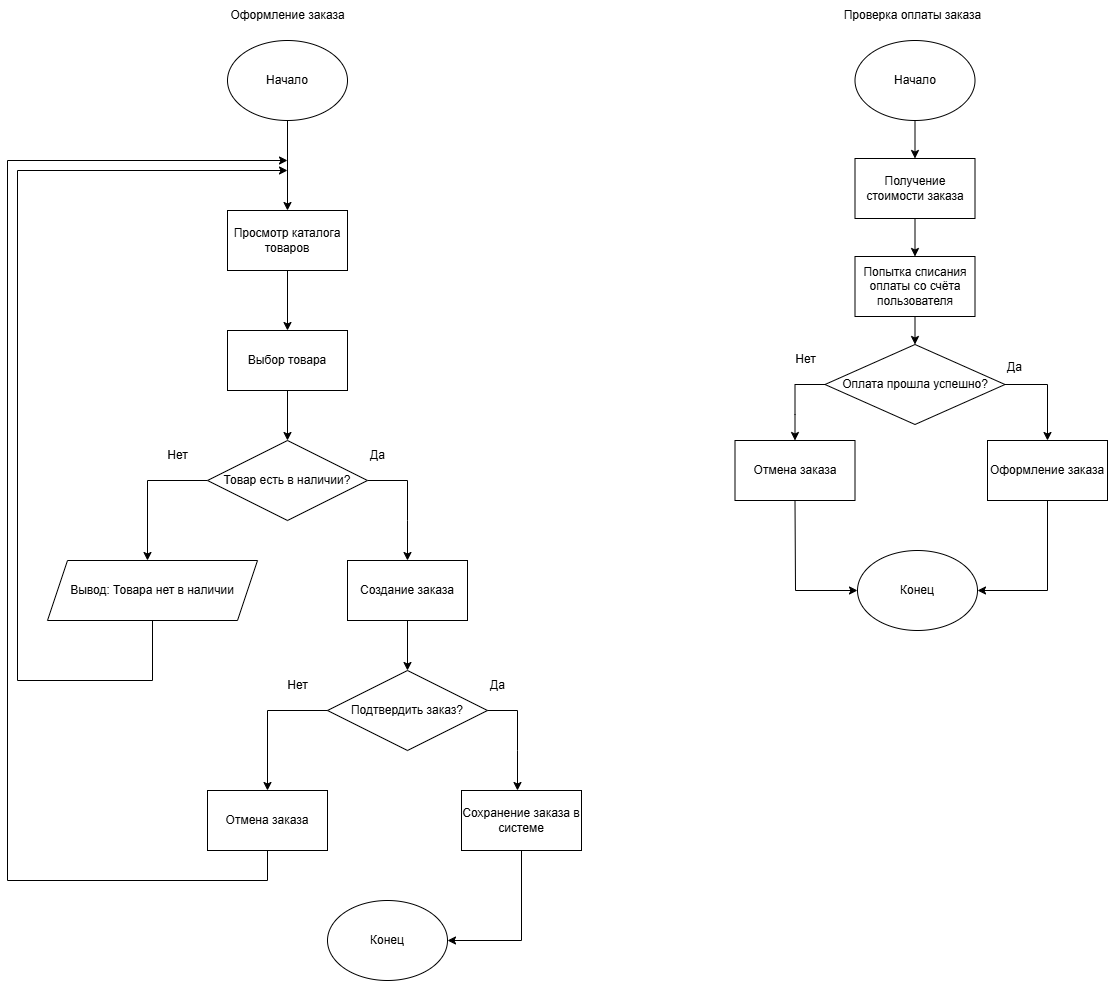

The diagram above was exported from draw.io. Its source (the exported page's mxGraphModel, read from the mxfile embedded in the PNG):
<mxGraphModel dx="2864" dy="2290" grid="1" gridSize="10" guides="1" tooltips="1" connect="1" arrows="1" fold="1" page="1" pageScale="1" pageWidth="827" pageHeight="1169" math="0" shadow="0">
  <root>
    <mxCell id="0" />
    <mxCell id="1" parent="0" />
    <mxCell id="L2koRpeHxp7NpBZLNOlS-1" value="Начало" style="ellipse;whiteSpace=wrap;html=1;" parent="1" vertex="1">
      <mxGeometry x="60" width="120" height="80" as="geometry" />
    </mxCell>
    <mxCell id="L2koRpeHxp7NpBZLNOlS-4" value="Оформление заказа" style="text;html=1;align=center;verticalAlign=middle;resizable=0;points=[];autosize=1;strokeColor=none;fillColor=none;" parent="1" vertex="1">
      <mxGeometry x="50" y="-40" width="140" height="30" as="geometry" />
    </mxCell>
    <mxCell id="L2koRpeHxp7NpBZLNOlS-16" value="" style="endArrow=classic;html=1;rounded=0;exitX=0.5;exitY=1;exitDx=0;exitDy=0;entryX=0.5;entryY=0;entryDx=0;entryDy=0;" parent="1" source="GiouKdSoRaC8lqaHD9na-16" target="L2koRpeHxp7NpBZLNOlS-17" edge="1">
      <mxGeometry width="50" height="50" relative="1" as="geometry">
        <mxPoint x="115" y="350" as="sourcePoint" />
        <mxPoint x="115.68" y="407.96000000000004" as="targetPoint" />
      </mxGeometry>
    </mxCell>
    <mxCell id="L2koRpeHxp7NpBZLNOlS-18" value="" style="endArrow=classic;html=1;rounded=0;exitX=1;exitY=0.5;exitDx=0;exitDy=0;entryX=0.5;entryY=0;entryDx=0;entryDy=0;" parent="1" source="L2koRpeHxp7NpBZLNOlS-17" target="GiouKdSoRaC8lqaHD9na-18" edge="1">
      <mxGeometry width="50" height="50" relative="1" as="geometry">
        <mxPoint x="180" y="500" as="sourcePoint" />
        <mxPoint x="230" y="520" as="targetPoint" />
        <Array as="points">
          <mxPoint x="240" y="440" />
          <mxPoint x="240" y="480" />
        </Array>
      </mxGeometry>
    </mxCell>
    <mxCell id="L2koRpeHxp7NpBZLNOlS-20" value="Да" style="text;html=1;align=center;verticalAlign=middle;resizable=0;points=[];autosize=1;strokeColor=none;fillColor=none;" parent="1" vertex="1">
      <mxGeometry x="190" y="400" width="40" height="30" as="geometry" />
    </mxCell>
    <mxCell id="L2koRpeHxp7NpBZLNOlS-21" value="Нет" style="text;html=1;align=center;verticalAlign=middle;resizable=0;points=[];autosize=1;strokeColor=none;fillColor=none;" parent="1" vertex="1">
      <mxGeometry x="-10" y="400" width="40" height="30" as="geometry" />
    </mxCell>
    <mxCell id="L2koRpeHxp7NpBZLNOlS-30" value="Конец" style="ellipse;whiteSpace=wrap;html=1;" parent="1" vertex="1">
      <mxGeometry x="160" y="860" width="120" height="80" as="geometry" />
    </mxCell>
    <mxCell id="L2koRpeHxp7NpBZLNOlS-31" value="" style="endArrow=classic;html=1;rounded=0;exitX=0.5;exitY=1;exitDx=0;exitDy=0;entryX=1;entryY=0.5;entryDx=0;entryDy=0;" parent="1" source="GiouKdSoRaC8lqaHD9na-30" target="L2koRpeHxp7NpBZLNOlS-30" edge="1">
      <mxGeometry width="50" height="50" relative="1" as="geometry">
        <mxPoint x="370" y="839" as="sourcePoint" />
        <mxPoint x="170.00000000000546" y="700" as="targetPoint" />
        <Array as="points">
          <mxPoint x="354" y="900" />
        </Array>
      </mxGeometry>
    </mxCell>
    <mxCell id="L2koRpeHxp7NpBZLNOlS-32" value="" style="endArrow=classic;html=1;rounded=0;exitX=0;exitY=0.5;exitDx=0;exitDy=0;" parent="1" source="L2koRpeHxp7NpBZLNOlS-17" edge="1">
      <mxGeometry width="50" height="50" relative="1" as="geometry">
        <mxPoint x="20" y="620" as="sourcePoint" />
        <mxPoint x="-20" y="520" as="targetPoint" />
        <Array as="points">
          <mxPoint x="-20" y="440" />
        </Array>
      </mxGeometry>
    </mxCell>
    <mxCell id="L2koRpeHxp7NpBZLNOlS-36" value="Проверка оплаты заказа" style="text;html=1;align=center;verticalAlign=middle;resizable=0;points=[];autosize=1;strokeColor=none;fillColor=none;" parent="1" vertex="1">
      <mxGeometry x="665" y="-40" width="160" height="30" as="geometry" />
    </mxCell>
    <mxCell id="GiouKdSoRaC8lqaHD9na-13" value="" style="endArrow=classic;html=1;rounded=0;exitX=0.5;exitY=1;exitDx=0;exitDy=0;entryX=0.5;entryY=0;entryDx=0;entryDy=0;" parent="1" source="L2koRpeHxp7NpBZLNOlS-1" target="GiouKdSoRaC8lqaHD9na-14" edge="1">
      <mxGeometry width="50" height="50" relative="1" as="geometry">
        <mxPoint x="170" y="260" as="sourcePoint" />
        <mxPoint x="120" y="200" as="targetPoint" />
      </mxGeometry>
    </mxCell>
    <mxCell id="GiouKdSoRaC8lqaHD9na-14" value="Просмотр каталога товаров" style="rounded=0;whiteSpace=wrap;html=1;" parent="1" vertex="1">
      <mxGeometry x="60" y="170" width="120" height="60" as="geometry" />
    </mxCell>
    <mxCell id="GiouKdSoRaC8lqaHD9na-15" value="" style="endArrow=classic;html=1;rounded=0;exitX=0.5;exitY=1;exitDx=0;exitDy=0;" parent="1" source="GiouKdSoRaC8lqaHD9na-14" target="GiouKdSoRaC8lqaHD9na-16" edge="1">
      <mxGeometry width="50" height="50" relative="1" as="geometry">
        <mxPoint x="40" y="420" as="sourcePoint" />
        <mxPoint x="120" y="280" as="targetPoint" />
      </mxGeometry>
    </mxCell>
    <mxCell id="GiouKdSoRaC8lqaHD9na-16" value="Выбор товара" style="rounded=0;whiteSpace=wrap;html=1;" parent="1" vertex="1">
      <mxGeometry x="60" y="290" width="120" height="60" as="geometry" />
    </mxCell>
    <mxCell id="GiouKdSoRaC8lqaHD9na-17" value="Вывод: Товара нет в наличии" style="shape=parallelogram;perimeter=parallelogramPerimeter;whiteSpace=wrap;html=1;fixedSize=1;" parent="1" vertex="1">
      <mxGeometry x="-120" y="520" width="210" height="60" as="geometry" />
    </mxCell>
    <mxCell id="GiouKdSoRaC8lqaHD9na-18" value="Создание заказа" style="rounded=0;whiteSpace=wrap;html=1;" parent="1" vertex="1">
      <mxGeometry x="180" y="520" width="120" height="60" as="geometry" />
    </mxCell>
    <mxCell id="GiouKdSoRaC8lqaHD9na-19" style="edgeStyle=orthogonalEdgeStyle;rounded=0;orthogonalLoop=1;jettySize=auto;html=1;exitX=0.5;exitY=1;exitDx=0;exitDy=0;" parent="1" source="GiouKdSoRaC8lqaHD9na-17" target="GiouKdSoRaC8lqaHD9na-17" edge="1">
      <mxGeometry relative="1" as="geometry" />
    </mxCell>
    <mxCell id="GiouKdSoRaC8lqaHD9na-20" value="" style="endArrow=classic;html=1;rounded=0;exitX=0.5;exitY=1;exitDx=0;exitDy=0;entryX=0.5;entryY=0;entryDx=0;entryDy=0;" parent="1" target="GiouKdSoRaC8lqaHD9na-21" edge="1">
      <mxGeometry width="50" height="50" relative="1" as="geometry">
        <mxPoint x="240" y="580" as="sourcePoint" />
        <mxPoint x="235.68" y="637.96" as="targetPoint" />
      </mxGeometry>
    </mxCell>
    <mxCell id="GiouKdSoRaC8lqaHD9na-21" value="Подтвердить заказ?" style="rhombus;whiteSpace=wrap;html=1;" parent="1" vertex="1">
      <mxGeometry x="160" y="630" width="160" height="80" as="geometry" />
    </mxCell>
    <mxCell id="GiouKdSoRaC8lqaHD9na-22" value="" style="endArrow=classic;html=1;rounded=0;exitX=1;exitY=0.5;exitDx=0;exitDy=0;" parent="1" source="GiouKdSoRaC8lqaHD9na-21" edge="1">
      <mxGeometry width="50" height="50" relative="1" as="geometry">
        <mxPoint x="300" y="730" as="sourcePoint" />
        <mxPoint x="350" y="750" as="targetPoint" />
        <Array as="points">
          <mxPoint x="350" y="670" />
          <mxPoint x="350" y="710" />
        </Array>
      </mxGeometry>
    </mxCell>
    <mxCell id="GiouKdSoRaC8lqaHD9na-23" value="Да" style="text;html=1;align=center;verticalAlign=middle;resizable=0;points=[];autosize=1;strokeColor=none;fillColor=none;" parent="1" vertex="1">
      <mxGeometry x="310" y="630" width="40" height="30" as="geometry" />
    </mxCell>
    <mxCell id="GiouKdSoRaC8lqaHD9na-24" value="Нет" style="text;html=1;align=center;verticalAlign=middle;resizable=0;points=[];autosize=1;strokeColor=none;fillColor=none;" parent="1" vertex="1">
      <mxGeometry x="110" y="630" width="40" height="30" as="geometry" />
    </mxCell>
    <mxCell id="GiouKdSoRaC8lqaHD9na-25" value="" style="endArrow=classic;html=1;rounded=0;exitX=0;exitY=0.5;exitDx=0;exitDy=0;" parent="1" source="GiouKdSoRaC8lqaHD9na-21" edge="1">
      <mxGeometry width="50" height="50" relative="1" as="geometry">
        <mxPoint x="140" y="850" as="sourcePoint" />
        <mxPoint x="100" y="750" as="targetPoint" />
        <Array as="points">
          <mxPoint x="100" y="670" />
        </Array>
      </mxGeometry>
    </mxCell>
    <mxCell id="GiouKdSoRaC8lqaHD9na-26" value="" style="endArrow=classic;html=1;rounded=0;exitX=0.5;exitY=1;exitDx=0;exitDy=0;" parent="1" source="GiouKdSoRaC8lqaHD9na-17" edge="1">
      <mxGeometry width="50" height="50" relative="1" as="geometry">
        <mxPoint x="-129.99565217391302" y="664.3478260869565" as="sourcePoint" />
        <mxPoint x="120" y="130" as="targetPoint" />
        <Array as="points">
          <mxPoint x="-15" y="640" />
          <mxPoint x="-150" y="640" />
          <mxPoint x="-150" y="130" />
        </Array>
      </mxGeometry>
    </mxCell>
    <mxCell id="GiouKdSoRaC8lqaHD9na-27" value="" style="endArrow=classic;html=1;rounded=0;" parent="1" target="L2koRpeHxp7NpBZLNOlS-17" edge="1">
      <mxGeometry width="50" height="50" relative="1" as="geometry">
        <mxPoint x="130" y="470" as="sourcePoint" />
        <mxPoint x="180" y="420" as="targetPoint" />
      </mxGeometry>
    </mxCell>
    <mxCell id="L2koRpeHxp7NpBZLNOlS-17" value="Товар есть в наличии?" style="rhombus;whiteSpace=wrap;html=1;" parent="1" vertex="1">
      <mxGeometry x="40" y="400" width="160" height="80" as="geometry" />
    </mxCell>
    <mxCell id="GiouKdSoRaC8lqaHD9na-28" value="Отмена заказа" style="rounded=0;whiteSpace=wrap;html=1;" parent="1" vertex="1">
      <mxGeometry x="40" y="750" width="120" height="60" as="geometry" />
    </mxCell>
    <mxCell id="GiouKdSoRaC8lqaHD9na-29" value="" style="endArrow=classic;html=1;rounded=0;exitX=0.5;exitY=1;exitDx=0;exitDy=0;" parent="1" source="GiouKdSoRaC8lqaHD9na-28" edge="1">
      <mxGeometry width="50" height="50" relative="1" as="geometry">
        <mxPoint x="75" y="944" as="sourcePoint" />
        <mxPoint x="120" y="120" as="targetPoint" />
        <Array as="points">
          <mxPoint x="100" y="840" />
          <mxPoint x="-160" y="840" />
          <mxPoint x="-160" y="120" />
        </Array>
      </mxGeometry>
    </mxCell>
    <mxCell id="GiouKdSoRaC8lqaHD9na-30" value="Сохранение заказа в системе" style="rounded=0;whiteSpace=wrap;html=1;" parent="1" vertex="1">
      <mxGeometry x="294" y="750" width="120" height="60" as="geometry" />
    </mxCell>
    <mxCell id="GiouKdSoRaC8lqaHD9na-35" value="Начало" style="ellipse;whiteSpace=wrap;html=1;" parent="1" vertex="1">
      <mxGeometry x="687.5" width="120" height="80" as="geometry" />
    </mxCell>
    <mxCell id="GiouKdSoRaC8lqaHD9na-36" value="" style="endArrow=classic;html=1;rounded=0;exitX=0.5;exitY=1;exitDx=0;exitDy=0;" parent="1" source="GiouKdSoRaC8lqaHD9na-35" target="GiouKdSoRaC8lqaHD9na-37" edge="1">
      <mxGeometry width="50" height="50" relative="1" as="geometry">
        <mxPoint x="767.5" y="220" as="sourcePoint" />
        <mxPoint x="747.5" y="140" as="targetPoint" />
      </mxGeometry>
    </mxCell>
    <mxCell id="GiouKdSoRaC8lqaHD9na-37" value="Получение стоимости заказа" style="rounded=0;whiteSpace=wrap;html=1;" parent="1" vertex="1">
      <mxGeometry x="687.5" y="118" width="120" height="60" as="geometry" />
    </mxCell>
    <mxCell id="GiouKdSoRaC8lqaHD9na-38" value="" style="endArrow=classic;html=1;rounded=0;exitX=0.5;exitY=1;exitDx=0;exitDy=0;" parent="1" source="GiouKdSoRaC8lqaHD9na-37" target="GiouKdSoRaC8lqaHD9na-39" edge="1">
      <mxGeometry width="50" height="50" relative="1" as="geometry">
        <mxPoint x="778.5" y="290" as="sourcePoint" />
        <mxPoint x="747.5" y="230" as="targetPoint" />
      </mxGeometry>
    </mxCell>
    <mxCell id="GiouKdSoRaC8lqaHD9na-39" value="Попытка списания оплаты со счёта пользователя" style="rounded=0;whiteSpace=wrap;html=1;" parent="1" vertex="1">
      <mxGeometry x="687.5" y="216" width="120" height="60" as="geometry" />
    </mxCell>
    <mxCell id="GiouKdSoRaC8lqaHD9na-41" value="" style="endArrow=classic;html=1;rounded=0;exitX=0.5;exitY=1;exitDx=0;exitDy=0;" parent="1" edge="1">
      <mxGeometry width="50" height="50" relative="1" as="geometry">
        <mxPoint x="747.5" y="276" as="sourcePoint" />
        <mxPoint x="747.5" y="304" as="targetPoint" />
      </mxGeometry>
    </mxCell>
    <mxCell id="GiouKdSoRaC8lqaHD9na-42" value="Оплата прошла успешно?" style="rhombus;whiteSpace=wrap;html=1;" parent="1" vertex="1">
      <mxGeometry x="657.5" y="304" width="180" height="80" as="geometry" />
    </mxCell>
    <mxCell id="GiouKdSoRaC8lqaHD9na-43" value="" style="endArrow=classic;html=1;rounded=0;exitX=1;exitY=0.5;exitDx=0;exitDy=0;" parent="1" source="GiouKdSoRaC8lqaHD9na-42" edge="1">
      <mxGeometry width="50" height="50" relative="1" as="geometry">
        <mxPoint x="817.5" y="394" as="sourcePoint" />
        <mxPoint x="880" y="400" as="targetPoint" />
        <Array as="points">
          <mxPoint x="880" y="344" />
        </Array>
      </mxGeometry>
    </mxCell>
    <mxCell id="GiouKdSoRaC8lqaHD9na-44" value="" style="endArrow=classic;html=1;rounded=0;exitX=0;exitY=0.5;exitDx=0;exitDy=0;entryX=0.5;entryY=0;entryDx=0;entryDy=0;" parent="1" source="GiouKdSoRaC8lqaHD9na-42" target="GiouKdSoRaC8lqaHD9na-47" edge="1">
      <mxGeometry width="50" height="50" relative="1" as="geometry">
        <mxPoint x="457.5" y="434" as="sourcePoint" />
        <mxPoint x="627.5" y="414" as="targetPoint" />
        <Array as="points">
          <mxPoint x="627.5" y="344" />
          <mxPoint x="627.5" y="374" />
        </Array>
      </mxGeometry>
    </mxCell>
    <mxCell id="GiouKdSoRaC8lqaHD9na-45" value="Да" style="text;html=1;align=center;verticalAlign=middle;resizable=0;points=[];autosize=1;strokeColor=none;fillColor=none;" parent="1" vertex="1">
      <mxGeometry x="827" y="312" width="40" height="30" as="geometry" />
    </mxCell>
    <mxCell id="GiouKdSoRaC8lqaHD9na-46" value="Нет" style="text;html=1;align=center;verticalAlign=middle;resizable=0;points=[];autosize=1;strokeColor=none;fillColor=none;" parent="1" vertex="1">
      <mxGeometry x="617.5" y="304" width="40" height="30" as="geometry" />
    </mxCell>
    <mxCell id="GiouKdSoRaC8lqaHD9na-47" value="Отмена заказа" style="rounded=0;whiteSpace=wrap;html=1;" parent="1" vertex="1">
      <mxGeometry x="567.5" y="400" width="120" height="60" as="geometry" />
    </mxCell>
    <mxCell id="GiouKdSoRaC8lqaHD9na-50" value="Оформление заказа" style="rounded=0;whiteSpace=wrap;html=1;" parent="1" vertex="1">
      <mxGeometry x="820" y="400" width="120" height="60" as="geometry" />
    </mxCell>
    <mxCell id="GiouKdSoRaC8lqaHD9na-51" value="" style="endArrow=classic;html=1;rounded=0;exitX=0.5;exitY=1;exitDx=0;exitDy=0;" parent="1" source="GiouKdSoRaC8lqaHD9na-47" edge="1">
      <mxGeometry width="50" height="50" relative="1" as="geometry">
        <mxPoint x="550" y="600" as="sourcePoint" />
        <mxPoint x="690" y="550" as="targetPoint" />
        <Array as="points">
          <mxPoint x="628" y="550" />
        </Array>
      </mxGeometry>
    </mxCell>
    <mxCell id="GiouKdSoRaC8lqaHD9na-52" value="" style="endArrow=classic;html=1;rounded=0;entryX=1;entryY=0.5;entryDx=0;entryDy=0;" parent="1" target="GiouKdSoRaC8lqaHD9na-53" edge="1">
      <mxGeometry width="50" height="50" relative="1" as="geometry">
        <mxPoint x="880" y="460" as="sourcePoint" />
        <mxPoint x="820" y="550" as="targetPoint" />
        <Array as="points">
          <mxPoint x="880" y="550" />
        </Array>
      </mxGeometry>
    </mxCell>
    <mxCell id="GiouKdSoRaC8lqaHD9na-53" value="Конец" style="ellipse;whiteSpace=wrap;html=1;" parent="1" vertex="1">
      <mxGeometry x="690" y="510" width="120" height="80" as="geometry" />
    </mxCell>
  </root>
</mxGraphModel>